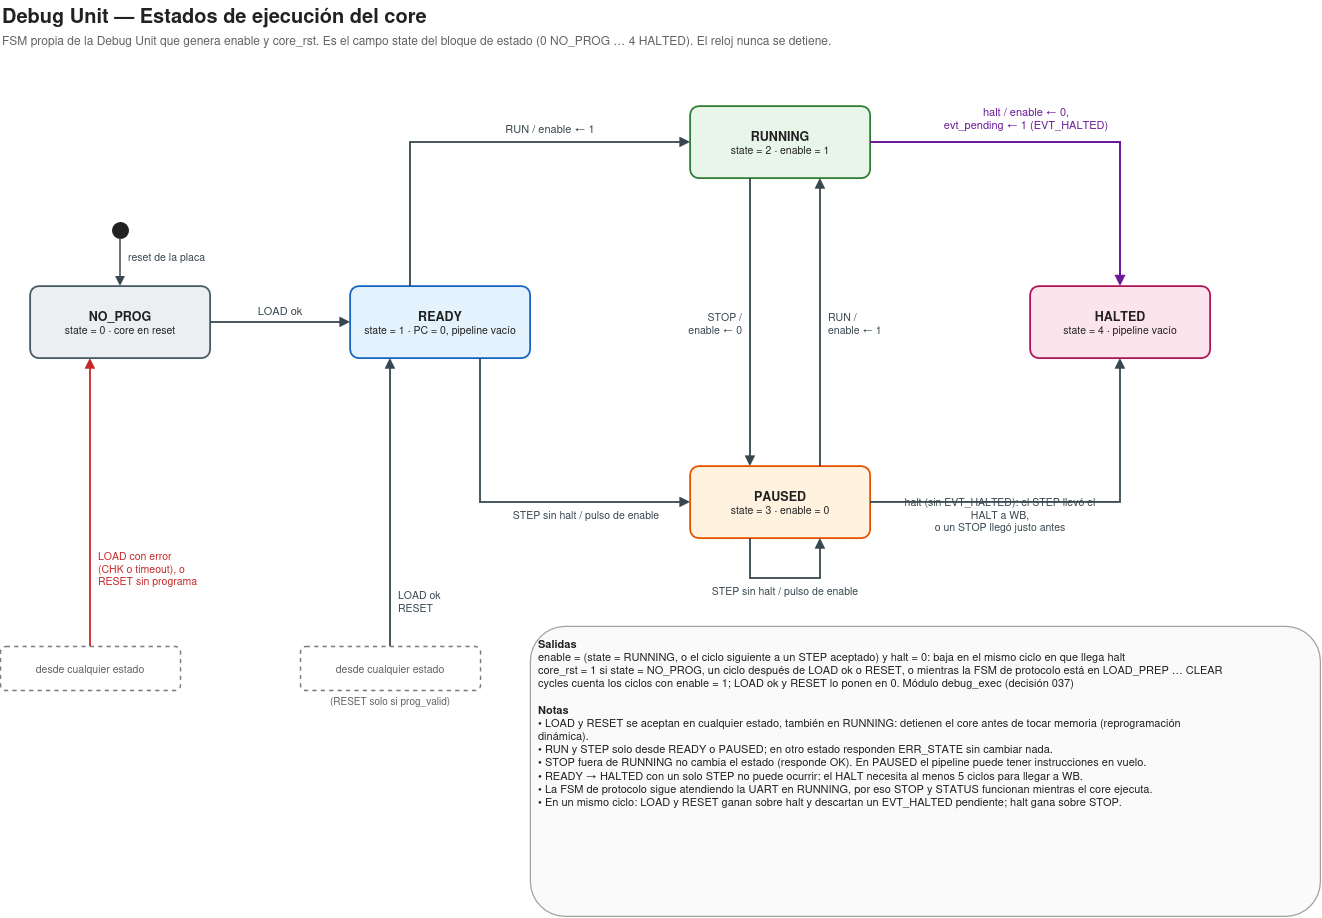

The diagram above was exported from draw.io. Its source (the exported page's mxGraphModel, read from the mxfile embedded in the PNG):
<mxGraphModel dx="1701" dy="943" grid="1" gridSize="10" guides="1" tooltips="1" connect="1" arrows="1" fold="1" page="1" pageScale="1" pageWidth="1380" pageHeight="960" math="0" shadow="0">
  <root>
    <mxCell id="0" />
    <mxCell id="1" parent="0" />
    <mxCell id="t1" parent="1" style="text;html=1;whiteSpace=wrap;fontSize=20;fontFamily=Helvetica;fontColor=#212121;align=left;verticalAlign=middle;spacing=2;fontStyle=1;" value="Debug Unit — Estados de ejecución del core" vertex="1">
      <mxGeometry height="30" width="1300" x="30" y="14" as="geometry" />
    </mxCell>
    <mxCell id="t2" parent="1" style="text;html=1;whiteSpace=wrap;fontSize=12;fontFamily=Helvetica;fontColor=#616161;align=left;verticalAlign=middle;spacing=2;fontStyle=0;" value="FSM propia de la Debug Unit que genera enable y core_rst. Es el campo state del bloque de estado (0 NO_PROG … 4 HALTED). El reloj nunca se detiene." vertex="1">
      <mxGeometry height="20" width="1300" x="30" y="44" as="geometry" />
    </mxCell>
    <mxCell id="b3" parent="1" style="rounded=1;arcSize=12;whiteSpace=wrap;html=1;fillColor=#ECEFF1;strokeColor=#455A64;strokeWidth=1.8;fontSize=10.5;fontFamily=Helvetica;fontColor=#212121;align=center;verticalAlign=middle;spacingLeft=6;spacingRight=6;" value="&lt;b&gt;&lt;font style=&quot;font-size:12.5px&quot;&gt;NO_PROG&lt;/font&gt;&lt;/b&gt;&lt;br&gt;state = 0 · core en reset" vertex="1">
      <mxGeometry height="72" width="180" x="60" y="300" as="geometry" />
    </mxCell>
    <mxCell id="b4" parent="1" style="rounded=1;arcSize=12;whiteSpace=wrap;html=1;fillColor=#E3F2FD;strokeColor=#1565C0;strokeWidth=1.8;fontSize=10.5;fontFamily=Helvetica;fontColor=#212121;align=center;verticalAlign=middle;spacingLeft=6;spacingRight=6;" value="&lt;b&gt;&lt;font style=&quot;font-size:12.5px&quot;&gt;READY&lt;/font&gt;&lt;/b&gt;&lt;br&gt;state = 1 · PC = 0, pipeline vacío" vertex="1">
      <mxGeometry height="72" width="180" x="380" y="300" as="geometry" />
    </mxCell>
    <mxCell id="b5" parent="1" style="rounded=1;arcSize=12;whiteSpace=wrap;html=1;fillColor=#E8F5E9;strokeColor=#2E7D32;strokeWidth=1.8;fontSize=10.5;fontFamily=Helvetica;fontColor=#212121;align=center;verticalAlign=middle;spacingLeft=6;spacingRight=6;" value="&lt;b&gt;&lt;font style=&quot;font-size:12.5px&quot;&gt;RUNNING&lt;/font&gt;&lt;/b&gt;&lt;br&gt;state = 2 · enable = 1" vertex="1">
      <mxGeometry height="72" width="180" x="720" y="120" as="geometry" />
    </mxCell>
    <mxCell id="b6" parent="1" style="rounded=1;arcSize=12;whiteSpace=wrap;html=1;fillColor=#FFF3E0;strokeColor=#E65100;strokeWidth=1.8;fontSize=10.5;fontFamily=Helvetica;fontColor=#212121;align=center;verticalAlign=middle;spacingLeft=6;spacingRight=6;" value="&lt;b&gt;&lt;font style=&quot;font-size:12.5px&quot;&gt;PAUSED&lt;/font&gt;&lt;/b&gt;&lt;br&gt;state = 3 · enable = 0" vertex="1">
      <mxGeometry height="72" width="180" x="720" y="480" as="geometry" />
    </mxCell>
    <mxCell id="b7" parent="1" style="rounded=1;arcSize=12;whiteSpace=wrap;html=1;fillColor=#FCE4EC;strokeColor=#AD1457;strokeWidth=1.8;fontSize=10.5;fontFamily=Helvetica;fontColor=#212121;align=center;verticalAlign=middle;spacingLeft=6;spacingRight=6;" value="&lt;b&gt;&lt;font style=&quot;font-size:12.5px&quot;&gt;HALTED&lt;/font&gt;&lt;/b&gt;&lt;br&gt;state = 4 · pipeline vacío" vertex="1">
      <mxGeometry height="72" width="180" x="1060" y="300" as="geometry" />
    </mxCell>
    <mxCell id="b8" parent="1" style="ellipse;whiteSpace=wrap;html=1;fillColor=#212121;strokeColor=#212121;strokeWidth=1;fontSize=12;fontFamily=Helvetica;fontColor=#212121;align=center;verticalAlign=middle;spacingLeft=6;spacingRight=6;" value="&amp;nbsp;" vertex="1">
      <mxGeometry height="16" width="16" x="142" y="236" as="geometry" />
    </mxCell>
    <mxCell id="e9" edge="1" parent="1" style="html=1;rounded=0;edgeStyle=none;strokeColor=#37474F;strokeWidth=1.5;endArrow=block;endFill=1;startArrow=none;startFill=1;">
      <mxGeometry relative="1" as="geometry">
        <mxPoint x="150" y="252" as="sourcePoint" />
        <mxPoint x="150" y="300" as="targetPoint" />
      </mxGeometry>
    </mxCell>
    <mxCell id="t10" parent="1" style="text;html=1;whiteSpace=wrap;fontSize=10.5;fontFamily=Helvetica;fontColor=#37474F;align=left;verticalAlign=middle;spacing=2;fontStyle=0;" value="reset de la placa" vertex="1">
      <mxGeometry height="16.175" width="150" x="156" y="262" as="geometry" />
    </mxCell>
    <mxCell id="e11" edge="1" parent="1" style="html=1;rounded=0;edgeStyle=none;strokeColor=#37474F;strokeWidth=1.8;endArrow=block;endFill=1;startArrow=none;startFill=1;">
      <mxGeometry relative="1" as="geometry">
        <mxPoint x="240" y="336" as="sourcePoint" />
        <mxPoint x="380" y="336" as="targetPoint" />
      </mxGeometry>
    </mxCell>
    <mxCell id="t12" parent="1" style="text;html=1;whiteSpace=wrap;fontSize=11;fontFamily=Helvetica;fontColor=#37474F;align=center;verticalAlign=middle;spacing=2;fontStyle=0;" value="LOAD ok" vertex="1">
      <mxGeometry height="16.85" width="132" x="244" y="316" as="geometry" />
    </mxCell>
    <mxCell id="e13" edge="1" parent="1" style="html=1;rounded=0;edgeStyle=none;strokeColor=#37474F;strokeWidth=1.8;endArrow=block;endFill=1;startArrow=none;startFill=1;">
      <mxGeometry relative="1" as="geometry">
        <Array as="points">
          <mxPoint x="440" y="156" />
        </Array>
        <mxPoint x="440" y="300" as="sourcePoint" />
        <mxPoint x="720" y="156" as="targetPoint" />
      </mxGeometry>
    </mxCell>
    <mxCell id="t14" parent="1" style="text;html=1;whiteSpace=wrap;fontSize=11;fontFamily=Helvetica;fontColor=#37474F;align=center;verticalAlign=middle;spacing=2;fontStyle=0;" value="RUN / enable ← 1" vertex="1">
      <mxGeometry height="16.85" width="260" x="450" y="134" as="geometry" />
    </mxCell>
    <mxCell id="e15" edge="1" parent="1" style="html=1;rounded=0;edgeStyle=none;strokeColor=#37474F;strokeWidth=1.8;endArrow=block;endFill=1;startArrow=none;startFill=1;">
      <mxGeometry relative="1" as="geometry">
        <Array as="points">
          <mxPoint x="510" y="516" />
        </Array>
        <mxPoint x="510" y="372" as="sourcePoint" />
        <mxPoint x="720" y="516" as="targetPoint" />
      </mxGeometry>
    </mxCell>
    <mxCell id="t16" parent="1" style="text;html=1;whiteSpace=wrap;fontSize=10.5;fontFamily=Helvetica;fontColor=#37474F;align=center;verticalAlign=middle;spacing=2;fontStyle=0;" value="STEP sin halt / pulso de enable" vertex="1">
      <mxGeometry height="16.175" width="200" x="516" y="520" as="geometry" />
    </mxCell>
    <mxCell id="e17" edge="1" parent="1" style="html=1;rounded=0;edgeStyle=none;strokeColor=#37474F;strokeWidth=1.8;endArrow=block;endFill=1;startArrow=none;startFill=1;">
      <mxGeometry relative="1" as="geometry">
        <mxPoint x="780" y="192" as="sourcePoint" />
        <mxPoint x="780" y="480" as="targetPoint" />
      </mxGeometry>
    </mxCell>
    <mxCell id="t18" parent="1" style="text;html=1;whiteSpace=wrap;fontSize=10.5;fontFamily=Helvetica;fontColor=#37474F;align=right;verticalAlign=middle;spacing=2;fontStyle=0;" value="STOP /&lt;br&gt;enable ← 0" vertex="1">
      <mxGeometry height="30.35" width="84" x="690" y="322" as="geometry" />
    </mxCell>
    <mxCell id="e19" edge="1" parent="1" style="html=1;rounded=0;edgeStyle=none;strokeColor=#37474F;strokeWidth=1.8;endArrow=block;endFill=1;startArrow=none;startFill=1;">
      <mxGeometry relative="1" as="geometry">
        <mxPoint x="850" y="480" as="sourcePoint" />
        <mxPoint x="850" y="192" as="targetPoint" />
      </mxGeometry>
    </mxCell>
    <mxCell id="t20" parent="1" style="text;html=1;whiteSpace=wrap;fontSize=10.5;fontFamily=Helvetica;fontColor=#37474F;align=left;verticalAlign=middle;spacing=2;fontStyle=0;" value="RUN /&lt;br&gt;enable ← 1" vertex="1">
      <mxGeometry height="30.35" width="100" x="856" y="322" as="geometry" />
    </mxCell>
    <mxCell id="e21" edge="1" parent="1" style="html=1;rounded=0;edgeStyle=none;strokeColor=#37474F;strokeWidth=1.8;endArrow=block;endFill=1;startArrow=none;startFill=1;">
      <mxGeometry relative="1" as="geometry">
        <Array as="points">
          <mxPoint x="780" y="592" />
          <mxPoint x="850" y="592" />
        </Array>
        <mxPoint x="780" y="552" as="sourcePoint" />
        <mxPoint x="850" y="552" as="targetPoint" />
      </mxGeometry>
    </mxCell>
    <mxCell id="t22" parent="1" style="text;html=1;whiteSpace=wrap;fontSize=10.5;fontFamily=Helvetica;fontColor=#37474F;align=center;verticalAlign=middle;spacing=2;fontStyle=0;" value="STEP sin halt / pulso de enable" vertex="1">
      <mxGeometry height="16.175" width="230" x="700" y="596" as="geometry" />
    </mxCell>
    <mxCell id="e23" edge="1" parent="1" style="html=1;rounded=0;edgeStyle=none;strokeColor=#37474F;strokeWidth=1.8;endArrow=block;endFill=1;startArrow=none;startFill=1;">
      <mxGeometry relative="1" as="geometry">
        <Array as="points">
          <mxPoint x="1150" y="516" />
        </Array>
        <mxPoint x="900" y="516" as="sourcePoint" />
        <mxPoint x="1150" y="372" as="targetPoint" />
      </mxGeometry>
    </mxCell>
    <mxCell id="t24" parent="1" style="text;html=1;whiteSpace=wrap;fontSize=10.5;fontFamily=Helvetica;fontColor=#37474F;align=center;verticalAlign=middle;spacing=2;fontStyle=0;" value="halt (sin EVT_HALTED): el STEP llevó el HALT a WB,&lt;br&gt;o un STOP llegó justo antes" vertex="1">
      <mxGeometry height="16.175" width="220" x="920" y="520" as="geometry" />
    </mxCell>
    <mxCell id="e25" edge="1" parent="1" style="html=1;rounded=0;edgeStyle=none;strokeColor=#6A1B9A;strokeWidth=2;endArrow=block;endFill=1;startArrow=none;startFill=1;">
      <mxGeometry relative="1" as="geometry">
        <Array as="points">
          <mxPoint x="1150" y="156" />
        </Array>
        <mxPoint x="900" y="156" as="sourcePoint" />
        <mxPoint x="1150" y="300" as="targetPoint" />
      </mxGeometry>
    </mxCell>
    <mxCell id="t26" parent="1" style="text;html=1;whiteSpace=wrap;fontSize=11;fontFamily=Helvetica;fontColor=#6A1B9A;align=center;verticalAlign=middle;spacing=2;fontStyle=0;" value="halt / enable ← 0,&lt;br&gt;evt_pending ← 1 (EVT_HALTED)" vertex="1">
      <mxGeometry height="31.700000000000003" width="300" x="906" y="116" as="geometry" />
    </mxCell>
    <mxCell id="b27" parent="1" style="rounded=1;arcSize=12;whiteSpace=wrap;html=1;fillColor=#FFFFFF;strokeColor=#757575;strokeWidth=1.4;fontSize=10.5;fontFamily=Helvetica;fontColor=#616161;align=center;verticalAlign=middle;spacingLeft=6;spacingRight=6;dashed=1;" value="desde cualquier estado" vertex="1">
      <mxGeometry height="44" width="180" x="30" y="660" as="geometry" />
    </mxCell>
    <mxCell id="e28" edge="1" parent="1" style="html=1;rounded=0;edgeStyle=none;strokeColor=#C62828;strokeWidth=1.8;endArrow=block;endFill=1;startArrow=none;startFill=1;">
      <mxGeometry relative="1" as="geometry">
        <mxPoint x="120" y="660" as="sourcePoint" />
        <mxPoint x="120" y="372" as="targetPoint" />
      </mxGeometry>
    </mxCell>
    <mxCell id="t29" parent="1" style="text;html=1;whiteSpace=wrap;fontSize=10.5;fontFamily=Helvetica;fontColor=#C62828;align=left;verticalAlign=middle;spacing=2;fontStyle=0;" value="LOAD con error&lt;br&gt;(CHK o timeout), o&lt;br&gt;RESET sin programa" vertex="1">
      <mxGeometry height="44.525000000000006" width="200" x="126" y="560" as="geometry" />
    </mxCell>
    <mxCell id="b30" parent="1" style="rounded=1;arcSize=12;whiteSpace=wrap;html=1;fillColor=#FFFFFF;strokeColor=#757575;strokeWidth=1.4;fontSize=10.5;fontFamily=Helvetica;fontColor=#616161;align=center;verticalAlign=middle;spacingLeft=6;spacingRight=6;dashed=1;" value="desde cualquier estado" vertex="1">
      <mxGeometry height="44" width="180" x="330" y="660" as="geometry" />
    </mxCell>
    <mxCell id="e31" edge="1" parent="1" style="html=1;rounded=0;edgeStyle=none;strokeColor=#37474F;strokeWidth=1.8;endArrow=block;endFill=1;startArrow=none;startFill=1;">
      <mxGeometry relative="1" as="geometry">
        <mxPoint x="420" y="660" as="sourcePoint" />
        <mxPoint x="420" y="372" as="targetPoint" />
      </mxGeometry>
    </mxCell>
    <mxCell id="t32" parent="1" style="text;html=1;whiteSpace=wrap;fontSize=10.5;fontFamily=Helvetica;fontColor=#37474F;align=left;verticalAlign=middle;spacing=2;fontStyle=0;" value="LOAD ok&lt;br&gt;RESET" vertex="1">
      <mxGeometry height="30.35" width="80" x="426" y="600" as="geometry" />
    </mxCell>
    <mxCell id="t33" parent="1" style="text;html=1;whiteSpace=wrap;fontSize=10;fontFamily=Helvetica;fontColor=#616161;align=center;verticalAlign=middle;spacing=2;fontStyle=0;" value="(RESET solo si prog_valid)" vertex="1">
      <mxGeometry height="15.5" width="180" x="330" y="706" as="geometry" />
    </mxCell>
    <mxCell id="b34" parent="1" style="rounded=1;arcSize=12;whiteSpace=wrap;html=1;fillColor=#FAFAFA;strokeColor=#9E9E9E;strokeWidth=1.2;fontSize=11;fontFamily=Helvetica;fontColor=#212121;align=left;verticalAlign=top;spacingLeft=6;spacingRight=6;spacingTop=4;" value="&lt;b&gt;Salidas&lt;/b&gt;&lt;br&gt;enable = (state = RUNNING, o el ciclo siguiente a un STEP aceptado) y halt = 0: baja en el mismo ciclo en que llega halt&lt;br&gt;core_rst = 1 si state = NO_PROG, un ciclo después de LOAD ok o RESET, o mientras la FSM de protocolo está en LOAD_PREP … CLEAR&lt;br&gt;cycles cuenta los ciclos con enable = 1; LOAD ok y RESET lo ponen en 0. Módulo debug_exec (decisión 037)&lt;br&gt;&amp;nbsp;&lt;br&gt;&lt;b&gt;Notas&lt;/b&gt;&lt;br&gt;• LOAD y RESET se aceptan en cualquier estado, también en RUNNING: detienen el core antes de tocar memoria (reprogramación&lt;br&gt;dinámica).&lt;br&gt;• RUN y STEP solo desde READY o PAUSED; en otro estado responden ERR_STATE sin cambiar nada.&lt;br&gt;• STOP fuera de RUNNING no cambia el estado (responde OK). En PAUSED el pipeline puede tener instrucciones en vuelo.&lt;br&gt;• READY → HALTED con un solo STEP no puede ocurrir: el HALT necesita al menos 5 ciclos para llegar a WB.&lt;br&gt;• La FSM de protocolo sigue atendiendo la UART en RUNNING, por eso STOP y STATUS funcionan mientras el core ejecuta.&lt;br&gt;• En un mismo ciclo: LOAD y RESET ganan sobre halt y descartan un EVT_HALTED pendiente; halt gana sobre STOP." vertex="1">
      <mxGeometry height="290" width="790" x="560" y="640" as="geometry" />
    </mxCell>
  </root>
</mxGraphModel>